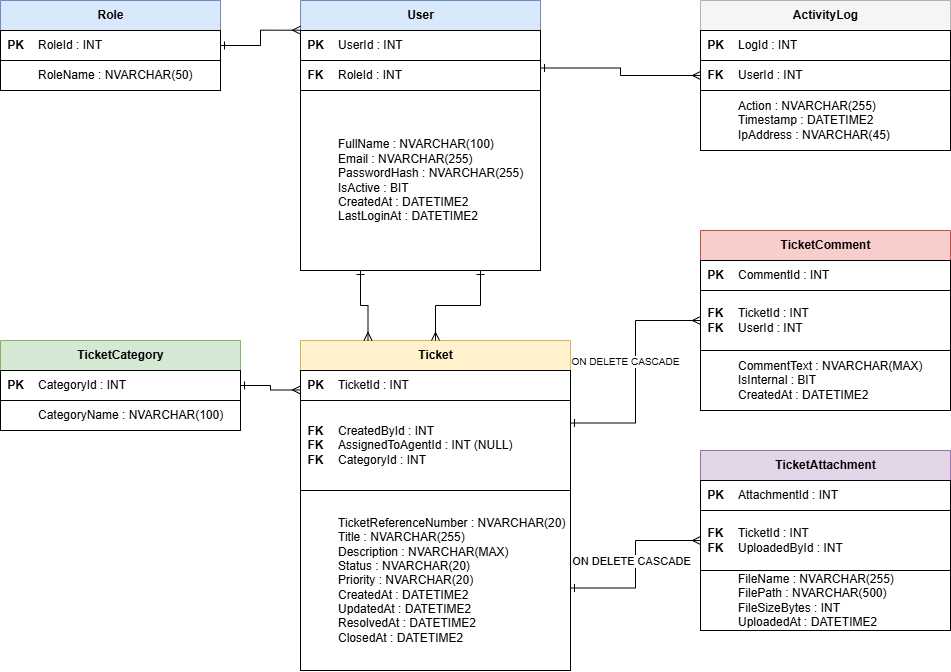

The diagram above was exported from draw.io. Its source (the exported page's mxGraphModel, read from the mxfile embedded in the PNG):
<mxGraphModel dx="1290" dy="695" grid="1" gridSize="10" guides="1" tooltips="1" connect="1" arrows="1" fold="1" page="1" pageScale="1" pageWidth="1169" pageHeight="827" math="0" shadow="0">
  <root>
    <mxCell id="0" />
    <mxCell id="1" parent="0" />
    <mxCell id="t-role" parent="1" style="swimlane;fontStyle=1;childLayout=tableLayout;horizontal=1;startSize=30;horizontalStack=0;html=1;fillColor=#dae8fc;strokeColor=#6c8ebf;" value="Role" vertex="1">
      <mxGeometry height="90" width="220" x="40" y="40" as="geometry" />
    </mxCell>
    <mxCell id="r-role-1" parent="t-role" style="tableRow;horizontal=0;startSize=0;html=1;" value="" vertex="1">
      <mxGeometry height="30" width="220" y="30" as="geometry" />
    </mxCell>
    <mxCell id="c-role-pk" parent="r-role-1" style="shape=partialRectangle;fontStyle=1;connectable=0;fillColor=none;top=0;left=0;bottom=0;right=0;html=1;align=center;" value="PK" vertex="1">
      <mxGeometry height="30" width="30" as="geometry" />
    </mxCell>
    <mxCell id="c-role-id" parent="r-role-1" style="shape=partialRectangle;connectable=0;fillColor=none;top=0;left=0;bottom=0;right=0;html=1;align=left;spacingLeft=6;" value="RoleId : INT" vertex="1">
      <mxGeometry height="30" width="190" x="30" as="geometry" />
    </mxCell>
    <mxCell id="r-role-2" parent="t-role" style="tableRow;horizontal=0;startSize=0;html=1;" value="" vertex="1">
      <mxGeometry height="30" width="220" y="60" as="geometry" />
    </mxCell>
    <mxCell id="c-role-blank" parent="r-role-2" style="shape=partialRectangle;connectable=0;fillColor=none;top=0;left=0;bottom=0;right=0;html=1;" value="" vertex="1">
      <mxGeometry height="30" width="30" as="geometry" />
    </mxCell>
    <mxCell id="c-role-name" parent="r-role-2" style="shape=partialRectangle;connectable=0;fillColor=none;top=0;left=0;bottom=0;right=0;html=1;align=left;spacingLeft=6;" value="RoleName : NVARCHAR(50)" vertex="1">
      <mxGeometry height="30" width="190" x="30" as="geometry" />
    </mxCell>
    <mxCell id="t-user" parent="1" style="swimlane;fontStyle=1;childLayout=tableLayout;horizontal=1;startSize=30;horizontalStack=0;html=1;fillColor=#dae8fc;strokeColor=#6c8ebf;" value="User" vertex="1">
      <mxGeometry height="270" width="240" x="340" y="40" as="geometry" />
    </mxCell>
    <mxCell id="r-user-1" parent="t-user" style="tableRow;horizontal=0;startSize=0;html=1;" value="" vertex="1">
      <mxGeometry height="30" width="240" y="30" as="geometry" />
    </mxCell>
    <mxCell id="c-user-pk" parent="r-user-1" style="shape=partialRectangle;fontStyle=1;connectable=0;fillColor=none;top=0;left=0;bottom=0;right=0;html=1;align=center;" value="PK" vertex="1">
      <mxGeometry height="30" width="30" as="geometry" />
    </mxCell>
    <mxCell id="c-user-id" parent="r-user-1" style="shape=partialRectangle;connectable=0;fillColor=none;top=0;left=0;bottom=0;right=0;html=1;align=left;spacingLeft=6;" value="UserId : INT" vertex="1">
      <mxGeometry height="30" width="210" x="30" as="geometry" />
    </mxCell>
    <mxCell id="r-user-2" parent="t-user" style="tableRow;horizontal=0;startSize=0;html=1;" value="" vertex="1">
      <mxGeometry height="30" width="240" y="60" as="geometry" />
    </mxCell>
    <mxCell id="c-user-fk1" parent="r-user-2" style="shape=partialRectangle;fontStyle=1;connectable=0;fillColor=none;top=0;left=0;bottom=0;right=0;html=1;align=center;" value="FK" vertex="1">
      <mxGeometry height="30" width="30" as="geometry" />
    </mxCell>
    <mxCell id="c-user-roleid" parent="r-user-2" style="shape=partialRectangle;connectable=0;fillColor=none;top=0;left=0;bottom=0;right=0;html=1;align=left;spacingLeft=6;" value="RoleId : INT" vertex="1">
      <mxGeometry height="30" width="210" x="30" as="geometry" />
    </mxCell>
    <mxCell id="r-user-3" parent="t-user" style="tableRow;horizontal=0;startSize=0;html=1;" value="" vertex="1">
      <mxGeometry height="180" width="240" y="90" as="geometry" />
    </mxCell>
    <mxCell id="c-user-fields" parent="t-user" style="shape=partialRectangle;connectable=0;fillColor=none;top=0;left=0;bottom=0;right=0;html=1;align=left;spacingLeft=6;whiteSpace=wrap;" value="FullName : NVARCHAR(100)&#10;Email : NVARCHAR(255)&#10;PasswordHash : NVARCHAR(255)&#10;IsActive : BIT&#10;CreatedAt : DATETIME2&#10;LastLoginAt : DATETIME2" vertex="1">
      <mxGeometry height="180" width="210" x="30" y="90" as="geometry" />
    </mxCell>
    <mxCell id="t-category" parent="1" style="swimlane;fontStyle=1;childLayout=tableLayout;horizontal=1;startSize=30;horizontalStack=0;html=1;fillColor=#d5e8d4;strokeColor=#82b366;" value="TicketCategory" vertex="1">
      <mxGeometry height="90" width="240" x="40" y="380" as="geometry" />
    </mxCell>
    <mxCell id="r-cat-1" parent="t-category" style="tableRow;horizontal=0;startSize=0;html=1;" value="" vertex="1">
      <mxGeometry height="30" width="240" y="30" as="geometry" />
    </mxCell>
    <mxCell id="c-cat-pk" parent="r-cat-1" style="shape=partialRectangle;fontStyle=1;connectable=0;fillColor=none;top=0;left=0;bottom=0;right=0;html=1;align=center;" value="PK" vertex="1">
      <mxGeometry height="30" width="30" as="geometry" />
    </mxCell>
    <mxCell id="c-cat-id" parent="r-cat-1" style="shape=partialRectangle;connectable=0;fillColor=none;top=0;left=0;bottom=0;right=0;html=1;align=left;spacingLeft=6;" value="CategoryId : INT" vertex="1">
      <mxGeometry height="30" width="210" x="30" as="geometry" />
    </mxCell>
    <mxCell id="r-cat-2" parent="t-category" style="tableRow;horizontal=0;startSize=0;html=1;" value="" vertex="1">
      <mxGeometry height="30" width="240" y="60" as="geometry" />
    </mxCell>
    <mxCell id="c-cat-blank" parent="r-cat-2" style="shape=partialRectangle;connectable=0;fillColor=none;top=0;left=0;bottom=0;right=0;html=1;" value="" vertex="1">
      <mxGeometry height="30" width="30" as="geometry" />
    </mxCell>
    <mxCell id="c-cat-name" parent="r-cat-2" style="shape=partialRectangle;connectable=0;fillColor=none;top=0;left=0;bottom=0;right=0;html=1;align=left;spacingLeft=6;" value="CategoryName : NVARCHAR(100)" vertex="1">
      <mxGeometry height="30" width="210" x="30" as="geometry" />
    </mxCell>
    <mxCell id="t-ticket" parent="1" style="swimlane;fontStyle=1;childLayout=tableLayout;horizontal=1;startSize=30;horizontalStack=0;html=1;fillColor=#fff2cc;strokeColor=#d6b656;" value="Ticket" vertex="1">
      <mxGeometry height="330" width="270" x="340" y="380" as="geometry" />
    </mxCell>
    <mxCell id="r-tkt-1" parent="t-ticket" style="tableRow;horizontal=0;startSize=0;html=1;" value="" vertex="1">
      <mxGeometry height="30" width="270" y="30" as="geometry" />
    </mxCell>
    <mxCell id="c-tkt-pk" parent="r-tkt-1" style="shape=partialRectangle;fontStyle=1;connectable=0;fillColor=none;top=0;left=0;bottom=0;right=0;html=1;align=center;" value="PK" vertex="1">
      <mxGeometry height="30" width="30" as="geometry" />
    </mxCell>
    <mxCell id="c-tkt-id" parent="r-tkt-1" style="shape=partialRectangle;connectable=0;fillColor=none;top=0;left=0;bottom=0;right=0;html=1;align=left;spacingLeft=6;" value="TicketId : INT" vertex="1">
      <mxGeometry height="30" width="240" x="30" as="geometry" />
    </mxCell>
    <mxCell id="r-tkt-2" parent="t-ticket" style="tableRow;horizontal=0;startSize=0;html=1;" value="" vertex="1">
      <mxGeometry height="90" width="270" y="60" as="geometry" />
    </mxCell>
    <mxCell id="c-tkt-fk" parent="r-tkt-2" style="shape=partialRectangle;fontStyle=1;connectable=0;fillColor=none;top=0;left=0;bottom=0;right=0;html=1;align=center;" value="FK&#10;FK&#10;FK" vertex="1">
      <mxGeometry height="90" width="30" as="geometry" />
    </mxCell>
    <mxCell id="c-tkt-fkfields" parent="r-tkt-2" style="shape=partialRectangle;connectable=0;fillColor=none;top=0;left=0;bottom=0;right=0;html=1;align=left;spacingLeft=6;" value="CreatedById : INT&#10;AssignedToAgentId : INT (NULL)&#10;CategoryId : INT" vertex="1">
      <mxGeometry height="90" width="240" x="30" as="geometry" />
    </mxCell>
    <mxCell id="r-tkt-3" parent="t-ticket" style="tableRow;horizontal=0;startSize=0;html=1;" value="" vertex="1">
      <mxGeometry height="180" width="270" y="150" as="geometry" />
    </mxCell>
    <mxCell id="c-tkt-fields" parent="t-ticket" style="shape=partialRectangle;connectable=0;fillColor=none;top=0;left=0;bottom=0;right=0;html=1;align=left;spacingLeft=6;whiteSpace=wrap;" value="TicketReferenceNumber : NVARCHAR(20)&#10;Title : NVARCHAR(255)&#10;Description : NVARCHAR(MAX)&#10;Status : NVARCHAR(20)&#10;Priority : NVARCHAR(20)&#10;CreatedAt : DATETIME2&#10;UpdatedAt : DATETIME2&#10;ResolvedAt : DATETIME2&#10;ClosedAt : DATETIME2" vertex="1">
      <mxGeometry height="180" width="240" x="30" y="150" as="geometry" />
    </mxCell>
    <mxCell id="t-comment" parent="1" style="swimlane;fontStyle=1;childLayout=tableLayout;horizontal=1;startSize=30;horizontalStack=0;html=1;fillColor=#f8cecc;strokeColor=#b85450;" value="TicketComment" vertex="1">
      <mxGeometry height="180" width="250" x="740" y="270" as="geometry" />
    </mxCell>
    <mxCell id="r-cmt-1" parent="t-comment" style="tableRow;horizontal=0;startSize=0;html=1;" value="" vertex="1">
      <mxGeometry height="30" width="250" y="30" as="geometry" />
    </mxCell>
    <mxCell id="c-cmt-pk" parent="r-cmt-1" style="shape=partialRectangle;fontStyle=1;connectable=0;fillColor=none;top=0;left=0;bottom=0;right=0;html=1;align=center;" value="PK" vertex="1">
      <mxGeometry height="30" width="30" as="geometry" />
    </mxCell>
    <mxCell id="c-cmt-id" parent="r-cmt-1" style="shape=partialRectangle;connectable=0;fillColor=none;top=0;left=0;bottom=0;right=0;html=1;align=left;spacingLeft=6;" value="CommentId : INT" vertex="1">
      <mxGeometry height="30" width="220" x="30" as="geometry" />
    </mxCell>
    <mxCell id="r-cmt-2" parent="t-comment" style="tableRow;horizontal=0;startSize=0;html=1;" value="" vertex="1">
      <mxGeometry height="60" width="250" y="60" as="geometry" />
    </mxCell>
    <mxCell id="c-cmt-fk" parent="r-cmt-2" style="shape=partialRectangle;fontStyle=1;connectable=0;fillColor=none;top=0;left=0;bottom=0;right=0;html=1;align=center;" value="FK&#10;FK" vertex="1">
      <mxGeometry height="60" width="30" as="geometry" />
    </mxCell>
    <mxCell id="c-cmt-fkfields" parent="r-cmt-2" style="shape=partialRectangle;connectable=0;fillColor=none;top=0;left=0;bottom=0;right=0;html=1;align=left;spacingLeft=6;" value="TicketId : INT&#10;UserId : INT" vertex="1">
      <mxGeometry height="60" width="220" x="30" as="geometry" />
    </mxCell>
    <mxCell id="r-cmt-3" parent="t-comment" style="tableRow;horizontal=0;startSize=0;html=1;" value="" vertex="1">
      <mxGeometry height="60" width="250" y="120" as="geometry" />
    </mxCell>
    <mxCell id="c-cmt-fields" parent="t-comment" style="shape=partialRectangle;connectable=0;fillColor=none;top=0;left=0;bottom=0;right=0;html=1;align=left;spacingLeft=6;whiteSpace=wrap;" value="CommentText : NVARCHAR(MAX)&#10;IsInternal : BIT&#10;CreatedAt : DATETIME2" vertex="1">
      <mxGeometry height="60" width="220" x="30" y="120" as="geometry" />
    </mxCell>
    <mxCell id="t-attachment" parent="1" style="swimlane;fontStyle=1;childLayout=tableLayout;horizontal=1;startSize=30;horizontalStack=0;html=1;fillColor=#e1d5e7;strokeColor=#9673a6;" value="TicketAttachment" vertex="1">
      <mxGeometry height="180" width="250" x="740" y="490" as="geometry" />
    </mxCell>
    <mxCell id="r-att-1" parent="t-attachment" style="tableRow;horizontal=0;startSize=0;html=1;" value="" vertex="1">
      <mxGeometry height="30" width="250" y="30" as="geometry" />
    </mxCell>
    <mxCell id="c-att-pk" parent="r-att-1" style="shape=partialRectangle;fontStyle=1;connectable=0;fillColor=none;top=0;left=0;bottom=0;right=0;html=1;align=center;" value="PK" vertex="1">
      <mxGeometry height="30" width="30" as="geometry" />
    </mxCell>
    <mxCell id="c-att-id" parent="r-att-1" style="shape=partialRectangle;connectable=0;fillColor=none;top=0;left=0;bottom=0;right=0;html=1;align=left;spacingLeft=6;" value="AttachmentId : INT" vertex="1">
      <mxGeometry height="30" width="220" x="30" as="geometry" />
    </mxCell>
    <mxCell id="r-att-2" parent="t-attachment" style="tableRow;horizontal=0;startSize=0;html=1;" value="" vertex="1">
      <mxGeometry height="60" width="250" y="60" as="geometry" />
    </mxCell>
    <mxCell id="c-att-fk" parent="r-att-2" style="shape=partialRectangle;fontStyle=1;connectable=0;fillColor=none;top=0;left=0;bottom=0;right=0;html=1;align=center;" value="FK&#10;FK" vertex="1">
      <mxGeometry height="60" width="30" as="geometry" />
    </mxCell>
    <mxCell id="c-att-fkfields" parent="r-att-2" style="shape=partialRectangle;connectable=0;fillColor=none;top=0;left=0;bottom=0;right=0;html=1;align=left;spacingLeft=6;" value="TicketId : INT&#10;UploadedById : INT" vertex="1">
      <mxGeometry height="60" width="220" x="30" as="geometry" />
    </mxCell>
    <mxCell id="r-att-3" parent="t-attachment" style="tableRow;horizontal=0;startSize=0;html=1;" value="" vertex="1">
      <mxGeometry height="60" width="250" y="120" as="geometry" />
    </mxCell>
    <mxCell id="c-att-fields" parent="t-attachment" style="shape=partialRectangle;connectable=0;fillColor=none;top=0;left=0;bottom=0;right=0;html=1;align=left;spacingLeft=6;whiteSpace=wrap;" value="FileName : NVARCHAR(255)&#10;FilePath : NVARCHAR(500)&#10;FileSizeBytes : INT&#10;UploadedAt : DATETIME2" vertex="1">
      <mxGeometry height="60" width="220" x="30" y="120" as="geometry" />
    </mxCell>
    <mxCell id="t-log" parent="1" style="swimlane;fontStyle=1;childLayout=tableLayout;horizontal=1;startSize=30;horizontalStack=0;html=1;fillColor=#f5f5f5;strokeColor=#b3b3b3;" value="ActivityLog" vertex="1">
      <mxGeometry height="150" width="250" x="740" y="40" as="geometry" />
    </mxCell>
    <mxCell id="r-log-1" parent="t-log" style="tableRow;horizontal=0;startSize=0;html=1;" value="" vertex="1">
      <mxGeometry height="30" width="250" y="30" as="geometry" />
    </mxCell>
    <mxCell id="c-log-pk" parent="r-log-1" style="shape=partialRectangle;fontStyle=1;connectable=0;fillColor=none;top=0;left=0;bottom=0;right=0;html=1;align=center;" value="PK" vertex="1">
      <mxGeometry height="30" width="30" as="geometry" />
    </mxCell>
    <mxCell id="c-log-id" parent="r-log-1" style="shape=partialRectangle;connectable=0;fillColor=none;top=0;left=0;bottom=0;right=0;html=1;align=left;spacingLeft=6;" value="LogId : INT" vertex="1">
      <mxGeometry height="30" width="220" x="30" as="geometry" />
    </mxCell>
    <mxCell id="r-log-2" parent="t-log" style="tableRow;horizontal=0;startSize=0;html=1;" value="" vertex="1">
      <mxGeometry height="30" width="250" y="60" as="geometry" />
    </mxCell>
    <mxCell id="c-log-fk" parent="r-log-2" style="shape=partialRectangle;fontStyle=1;connectable=0;fillColor=none;top=0;left=0;bottom=0;right=0;html=1;align=center;" value="FK" vertex="1">
      <mxGeometry height="30" width="30" as="geometry" />
    </mxCell>
    <mxCell id="c-log-fkfield" parent="r-log-2" style="shape=partialRectangle;connectable=0;fillColor=none;top=0;left=0;bottom=0;right=0;html=1;align=left;spacingLeft=6;" value="UserId : INT" vertex="1">
      <mxGeometry height="30" width="220" x="30" as="geometry" />
    </mxCell>
    <mxCell id="r-log-3" parent="t-log" style="tableRow;horizontal=0;startSize=0;html=1;" value="" vertex="1">
      <mxGeometry height="60" width="250" y="90" as="geometry" />
    </mxCell>
    <mxCell id="c-log-fields" parent="t-log" style="shape=partialRectangle;connectable=0;fillColor=none;top=0;left=0;bottom=0;right=0;html=1;align=left;spacingLeft=6;whiteSpace=wrap;" value="Action : NVARCHAR(255)&#10;Timestamp : DATETIME2&#10;IpAddress : NVARCHAR(45)" vertex="1">
      <mxGeometry height="60" width="220" x="30" y="90" as="geometry" />
    </mxCell>
    <mxCell id="rel-role-user" edge="1" parent="1" source="t-role" style="edgeStyle=orthogonalEdgeStyle;fontSize=12;html=1;endArrow=ERmany;endFill=0;startArrow=ERone;startFill=0;rounded=0;exitX=1;exitY=0.5;entryX=0;entryY=0.11;" target="t-user">
      <mxGeometry relative="1" as="geometry" />
    </mxCell>
    <mxCell id="rel-user-tktcreate" edge="1" parent="1" source="t-user" style="edgeStyle=orthogonalEdgeStyle;fontSize=12;html=1;endArrow=ERmany;endFill=0;startArrow=ERone;startFill=0;rounded=0;exitX=0.25;exitY=1;entryX=0.25;entryY=0;" target="t-ticket">
      <mxGeometry relative="1" as="geometry" />
    </mxCell>
    <mxCell id="rel-user-tktassign" edge="1" parent="1" source="t-user" style="edgeStyle=orthogonalEdgeStyle;fontSize=12;html=1;endArrow=ERmany;endFill=0;startArrow=ERone;startFill=0;rounded=0;exitX=0.75;exitY=1;entryX=0.5;entryY=0;" target="t-ticket">
      <mxGeometry relative="1" as="geometry" />
    </mxCell>
    <mxCell id="rel-cat-ticket" edge="1" parent="1" source="t-category" style="edgeStyle=orthogonalEdgeStyle;fontSize=12;html=1;endArrow=ERmany;endFill=0;startArrow=ERone;startFill=0;rounded=0;exitX=1;exitY=0.5;entryX=0;entryY=0.15;" target="t-ticket">
      <mxGeometry relative="1" as="geometry" />
    </mxCell>
    <mxCell id="rel-tkt-comment" edge="1" parent="1" source="t-ticket" style="edgeStyle=orthogonalEdgeStyle;fontSize=10;html=1;endArrow=ERmany;endFill=0;startArrow=ERone;startFill=0;rounded=0;exitX=1;exitY=0.25;entryX=0;entryY=0.5;labelBackgroundColor=#ffffff;" target="t-comment" value="ON DELETE CASCADE">
      <mxGeometry relative="1" as="geometry">
        <mxPoint x="-10" y="-10" as="offset" />
      </mxGeometry>
    </mxCell>
    <mxCell id="rel-tkt-attach" edge="1" parent="1" source="t-ticket" style="edgeStyle=orthogonalEdgeStyle;fontSize=12;html=1;endArrow=ERmany;endFill=0;startArrow=ERone;startFill=0;rounded=0;exitX=1;exitY=0.75;entryX=0;entryY=0.5;" target="t-attachment">
      <mxGeometry relative="1" as="geometry" />
    </mxCell>
    <mxCell id="zAZo1D_RgUShs9ShOK3O-1" connectable="0" parent="rel-tkt-attach" style="edgeLabel;html=1;align=center;verticalAlign=middle;resizable=0;points=[];" value="ON DELETE CASCADE" vertex="1">
      <mxGeometry relative="1" x="0.2939" y="-2" as="geometry">
        <mxPoint x="-7" y="18" as="offset" />
      </mxGeometry>
    </mxCell>
    <mxCell id="rel-user-log" edge="1" parent="1" source="t-user" style="edgeStyle=orthogonalEdgeStyle;fontSize=12;html=1;endArrow=ERmany;endFill=0;startArrow=ERone;startFill=0;rounded=0;exitX=1;exitY=0.25;entryX=0;entryY=0.5;" target="t-log">
      <mxGeometry relative="1" as="geometry" />
    </mxCell>
  </root>
</mxGraphModel>